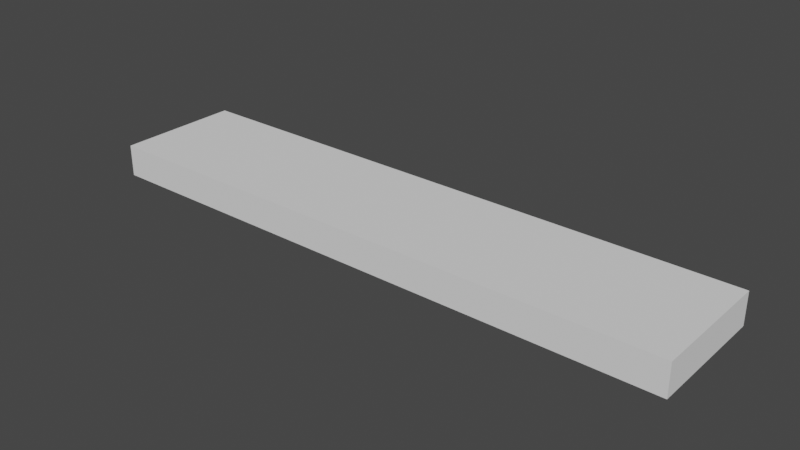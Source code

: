 # Source: Celinglight.blend  (saved by Blender 2.81.16; exported with 4.5.12 LTS)
import bpy
from mathutils import Matrix  # noqa: F401  (used for matrix-valued properties, if any)

bpy.ops.wm.read_factory_settings(use_empty=True)
scene = bpy.context.scene
scene.name = 'Scene'

# ---- collections
col_collection = bpy.data.collections.new('Collection'); scene.collection.children.link(col_collection)

# ---- world
world_world = bpy.data.worlds.new('World'); scene.world = world_world
world_world.use_nodes = True; world_world.node_tree.nodes.clear()
_N = world_world.node_tree.nodes; _L = world_world.node_tree.links
n0 = _N.new('ShaderNodeOutputWorld'); n0.name = 'World Output'; n0.location = (300, 300)
n1 = _N.new('ShaderNodeBackground'); n1.name = 'Background'; n1.location = (10, 300)
n1.inputs[0].default_value = (0.05088, 0.05088, 0.05088, 1.0)
_L.new(n1.outputs[0], n0.inputs[0])
n0.is_active_output = True
world_world.color = (0.05088, 0.05088, 0.05088)
world_world.use_sun_shadow = False
world_world.sun_shadow_jitter_overblur = 0.0

# ---- meshes
me_cube_042 = bpy.data.meshes.new('Cube.042')
me_cube_042.from_pydata([(-25.52, -5.358, -6.726), (-25.52, -5.358, -3.976), (-25.52, 5.418, -6.726), (-25.52, 5.418, -3.976), (25.56, -5.358, -6.726), (25.56, -5.358, -3.976), (25.56, 5.418, -6.726), (25.56, 5.418, -3.976), (-24.31, 4.561, -6.726), (-24.31, -4.502, -6.726), (24.35, 4.561, -6.726), (24.35, -4.502, -6.726), (-24.31, 4.561, -4.376), (-24.31, -4.502, -4.376), (24.35, 4.561, -4.376), (24.35, -4.502, -4.376), (-22.96, 4.101, -4.654), (22.95, 4.101, -4.654), (-22.96, 4.074, -4.925), (22.95, 4.074, -4.925), (-22.96, 3.995, -5.186), (22.95, 3.995, -5.186), (-22.96, 3.867, -5.426), (22.95, 3.867, -5.426), (-22.96, 3.694, -5.637), (22.95, 3.694, -5.637), (-22.96, 3.483, -5.81), (22.95, 3.483, -5.81), (-22.96, 3.243, -5.938), (22.95, 3.243, -5.938), (-22.96, 2.982, -6.017), (22.95, 2.982, -6.017), (-22.96, 2.711, -6.044), (22.95, 2.711, -6.044), (-22.96, 2.439, -6.017), (22.95, 2.439, -6.017), (-22.96, 2.179, -5.938), (22.95, 2.179, -5.938), (-22.96, 1.938, -5.81), (22.95, 1.938, -5.81), (-22.96, 1.728, -5.637), (22.95, 1.728, -5.637), (-22.96, 1.555, -5.426), (22.95, 1.555, -5.426), (-22.96, 1.426, -5.186), (22.95, 1.426, -5.186), (-22.96, 1.347, -4.925), (22.95, 1.347, -4.925), (-22.96, 1.32, -4.654), (22.95, 1.32, -4.654), (-22.96, 1.347, -4.382), (22.95, 1.347, -4.382), (-22.96, 4.074, -4.382), (22.95, 4.074, -4.382), (-22.96, -1.333, -4.654), (22.95, -1.333, -4.654), (-22.96, -1.36, -4.925), (22.95, -1.36, -4.925), (-22.96, -1.439, -5.186), (22.95, -1.439, -5.186), (-22.96, -1.567, -5.426), (22.95, -1.567, -5.426), (-22.96, -1.74, -5.637), (22.95, -1.74, -5.637), (-22.96, -1.951, -5.81), (22.95, -1.951, -5.81), (-22.96, -2.191, -5.938), (22.95, -2.191, -5.938), (-22.96, -2.452, -6.017), (22.95, -2.452, -6.017), (-22.96, -2.723, -6.044), (22.95, -2.723, -6.044), (-22.96, -2.994, -6.017), (22.95, -2.994, -6.017), (-22.96, -3.255, -5.938), (22.95, -3.255, -5.938), (-22.96, -3.496, -5.81), (22.95, -3.496, -5.81), (-22.96, -3.706, -5.637), (22.95, -3.706, -5.637), (-22.96, -3.879, -5.426), (22.95, -3.879, -5.426), (-22.96, -4.008, -5.186), (22.95, -4.008, -5.186), (-22.96, -4.087, -4.925), (22.95, -4.087, -4.925), (-22.96, -4.114, -4.654), (22.95, -4.114, -4.654), (-22.96, -4.087, -4.382), (22.95, -4.087, -4.382), (-22.96, -1.36, -4.382), (22.95, -1.36, -4.382)], [], [(0, 1, 3, 2), (2, 3, 7, 6), (6, 7, 5, 4), (4, 5, 1, 0), (2, 6, 10, 8), (7, 3, 1, 5), (11, 9, 13, 15), (0, 2, 8, 9), (6, 4, 11, 10), (4, 0, 9, 11), (12, 14, 15, 13), (8, 10, 14, 12), (10, 11, 15, 14), (9, 8, 12, 13), (16, 17, 19, 18), (18, 19, 21, 20), (20, 21, 23, 22), (22, 23, 25, 24), (24, 25, 27, 26), (26, 27, 29, 28), (28, 29, 31, 30), (30, 31, 33, 32), (32, 33, 35, 34), (34, 35, 37, 36), (36, 37, 39, 38), (38, 39, 41, 40), (40, 41, 43, 42), (42, 43, 45, 44), (44, 45, 47, 46), (46, 47, 49, 48), (48, 49, 51, 50), (50, 51, 53, 52), (16, 18, 20, 22, 24, 26, 28, 30, 32, 34, 36, 38, 40, 42, 44, 46, 48, 50, 52), (52, 53, 17, 16), (19, 17, 53, 51, 49, 47, 45, 43, 41, 39, 37, 35, 33, 31, 29, 27, 25, 23, 21), (54, 55, 57, 56), (56, 57, 59, 58), (58, 59, 61, 60), (60, 61, 63, 62), (62, 63, 65, 64), (64, 65, 67, 66), (66, 67, 69, 68), (68, 69, 71, 70), (70, 71, 73, 72), (72, 73, 75, 74), (74, 75, 77, 76), (76, 77, 79, 78), (78, 79, 81, 80), (80, 81, 83, 82), (82, 83, 85, 84), (84, 85, 87, 86), (86, 87, 89, 88), (88, 89, 91, 90), (54, 56, 58, 60, 62, 64, 66, 68, 70, 72, 74, 76, 78, 80, 82, 84, 86, 88, 90), (90, 91, 55, 54), (57, 55, 91, 89, 87, 85, 83, 81, 79, 77, 75, 73, 71, 69, 67, 65, 63, 61, 59)])
_uv = me_cube_042.uv_layers.new(name='UVMap')
_uv.uv.foreach_set('vector', [0.6268, 0.8104, 0.6745, 0.8104, 0.6745, 1.0, 0.6268, 1.0, 0.5791, 0.8997, 0.5314, 0.8998, 0.5314, 0.0001673, 0.5791, 0.0, 0.9154, 0.8091, 0.9631, 0.8091, 0.9631, 0.9987, 0.9154, 0.9987, 0.5791, 0.0001673, 0.6268, 0.0, 0.6268, 0.8997, 0.5791, 0.8998, 0.0, 0.9016, 1.324e-07, 0.0, 0.01486, 0.02136, 0.01486, 0.8802, 0.3741, 0.0, 0.3741, 0.9016, 0.1871, 0.9016, 0.1871, 0.0, 0.7622, 0.0, 0.7622, 0.857, 0.7215, 0.8572, 0.7215, 0.000143, 0.1871, 0.9016, 0.0, 0.9016, 0.01486, 0.8802, 0.1722, 0.8802, 1.324e-07, 0.0, 0.1871, 6.733e-08, 0.1722, 0.02136, 0.01486, 0.02136, 0.1871, 6.733e-08, 0.1871, 0.9016, 0.1722, 0.8802, 0.1722, 0.02136, 0.3741, 0.8589, 0.3741, 0.0, 0.5314, 6.733e-08, 0.5314, 0.8589, 0.803, 0.0, 0.803, 0.857, 0.7622, 0.8572, 0.7622, 0.000143, 0.912, 0.8091, 0.912, 0.9686, 0.8712, 0.9686, 0.8712, 0.8091, 0.7153, 0.8104, 0.7153, 0.9699, 0.6745, 0.9699, 0.6745, 0.8104, 0.9201, 0.8087, 0.9201, 0.0, 0.9248, 1.424e-05, 0.9248, 0.8087, 0.9248, 0.8087, 0.9248, 1.424e-05, 0.9294, 8.938e-05, 0.9294, 0.8088, 0.9294, 0.8088, 0.9294, 8.938e-05, 0.9337, 0.0002225, 0.9337, 0.8089, 0.9337, 0.8089, 0.9337, 0.0002225, 0.9375, 0.0004085, 0.9375, 0.8091, 0.803, 0.8104, 0.803, 0.0, 0.8066, 0.0, 0.8066, 0.8104, 0.8066, 0.8104, 0.8066, 0.0, 0.8108, 0.0, 0.8108, 0.8104, 0.8108, 0.8104, 0.8108, 0.0, 0.8153, 0.0, 0.8153, 0.8104, 0.8153, 0.8104, 0.8153, 0.0, 0.82, 0.0, 0.82, 0.8104, 0.82, 0.8104, 0.82, 0.0, 0.8247, 0.0, 0.8247, 0.8104, 0.8247, 0.8104, 0.8247, 0.0, 0.8293, 0.0, 0.8293, 0.8104, 0.8293, 0.8104, 0.8293, 0.0, 0.8334, 0.0, 0.8334, 0.8104, 0.8334, 0.8104, 0.8334, 0.0, 0.8371, 0.0, 0.8371, 0.8104, 0.8933, 0.0004086, 0.8933, 0.8091, 0.8895, 0.8089, 0.8895, 0.0002226, 0.8895, 0.0002226, 0.8895, 0.8089, 0.8852, 0.8088, 0.8852, 8.942e-05, 0.8852, 8.942e-05, 0.8852, 0.8088, 0.8806, 0.8087, 0.8806, 1.424e-05, 0.8806, 1.424e-05, 0.8806, 0.8087, 0.8759, 0.8087, 0.8759, 0.0, 0.8759, 0.0, 0.8759, 0.8087, 0.8712, 0.8088, 0.8712, 4.723e-05, 0.7215, 0.0, 0.7215, 0.8104, 0.6741, 0.8104, 0.6741, 0.0, 0.7744, 0.9061, 0.7697, 0.9056, 0.7652, 0.9042, 0.761, 0.902, 0.7574, 0.8989, 0.7544, 0.8952, 0.7521, 0.891, 0.7508, 0.8864, 0.7503, 0.8816, 0.7508, 0.8769, 0.7521, 0.8723, 0.7544, 0.868, 0.7574, 0.8643, 0.761, 0.8613, 0.7652, 0.859, 0.7697, 0.8576, 0.7744, 0.8572, 0.7792, 0.8576, 0.7792, 0.9056, 0.9154, 0.8088, 0.9154, 4.723e-05, 0.9201, 0.0, 0.9201, 0.8087, 0.8512, 0.8109, 0.8559, 0.8104, 0.8606, 0.8109, 0.8606, 0.8589, 0.8559, 0.8593, 0.8512, 0.8589, 0.8467, 0.8575, 0.8425, 0.8552, 0.8389, 0.8522, 0.8359, 0.8485, 0.8336, 0.8442, 0.8323, 0.8397, 0.8318, 0.8349, 0.8323, 0.8301, 0.8336, 0.8255, 0.8359, 0.8213, 0.8389, 0.8176, 0.8425, 0.8146, 0.8467, 0.8123, 0.9422, 0.8087, 0.9422, 0.0, 0.9469, 1.421e-05, 0.9469, 0.8087, 0.9469, 0.8087, 0.9469, 1.421e-05, 0.9515, 8.935e-05, 0.9515, 0.8088, 0.9515, 0.8088, 0.9515, 8.935e-05, 0.9558, 0.0002225, 0.9558, 0.8089, 0.9558, 0.8089, 0.9558, 0.0002225, 0.9596, 0.0004085, 0.9596, 0.8091, 0.8371, 0.8104, 0.8371, 0.0, 0.8408, 0.0, 0.8408, 0.8104, 0.8408, 0.8104, 0.8408, 0.0, 0.8449, 0.0, 0.8449, 0.8104, 0.8449, 0.8104, 0.8449, 0.0, 0.8495, 0.0, 0.8495, 0.8104, 0.8495, 0.8104, 0.8495, 0.0, 0.8542, 0.0, 0.8542, 0.8104, 0.8542, 0.8104, 0.8542, 0.0, 0.8589, 0.0, 0.8589, 0.8104, 0.8589, 0.8104, 0.8589, 0.0, 0.8634, 0.0, 0.8634, 0.8104, 0.8634, 0.8104, 0.8634, 0.0, 0.8676, 0.0, 0.8676, 0.8104, 0.8676, 0.8104, 0.8676, 0.0, 0.8712, 0.0, 0.8712, 0.8104, 0.9154, 0.0004087, 0.9154, 0.8091, 0.9116, 0.8089, 0.9116, 0.0002226, 0.9116, 0.0002226, 0.9116, 0.8089, 0.9073, 0.8088, 0.9073, 8.938e-05, 0.9073, 8.938e-05, 0.9073, 0.8088, 0.9027, 0.8087, 0.9027, 1.421e-05, 0.9027, 1.421e-05, 0.9027, 0.8087, 0.898, 0.8087, 0.898, 0.0, 0.898, 0.0, 0.898, 0.8087, 0.8933, 0.8088, 0.8933, 4.727e-05, 0.6268, 0.8104, 0.6268, 0.0, 0.6741, 0.0, 0.6741, 0.8104, 0.7456, 0.9061, 0.7409, 0.9056, 0.7364, 0.9042, 0.7322, 0.902, 0.7285, 0.8989, 0.7255, 0.8952, 0.7233, 0.891, 0.7219, 0.8864, 0.7215, 0.8816, 0.7219, 0.8769, 0.7233, 0.8723, 0.7255, 0.868, 0.7285, 0.8643, 0.7322, 0.8613, 0.7364, 0.859, 0.7409, 0.8576, 0.7456, 0.8572, 0.7503, 0.8576, 0.7503, 0.9056, 0.9375, 0.8088, 0.9375, 4.723e-05, 0.9422, 0.0, 0.9422, 0.8087, 0.8224, 0.8109, 0.8271, 0.8104, 0.8318, 0.8109, 0.8318, 0.8589, 0.8271, 0.8593, 0.8224, 0.8589, 0.8179, 0.8575, 0.8137, 0.8552, 0.81, 0.8522, 0.807, 0.8485, 0.8048, 0.8442, 0.8034, 0.8397, 0.803, 0.8349, 0.8034, 0.8301, 0.8048, 0.8255, 0.807, 0.8213, 0.81, 0.8176, 0.8137, 0.8146, 0.8179, 0.8123])
me_cube_042.use_remesh_fix_poles = True
me_cube_042.use_remesh_preserve_attributes = False
me_cube_042.use_mirror_vertex_groups = False
me_cube_042.update()

# ---- objects
ob_celing_light_005 = bpy.data.objects.new('Celing light.005', me_cube_042)

# ---- transforms, parenting, visibility, modifiers, constraints
ob_celing_light_005.location = (0.0, 0.0, 0.0)
ob_celing_light_005.scale = (0.06437, 0.06437, 0.06437)
ob_celing_light_005.lineart.crease_threshold = 0.0

# ---- collection membership
col_collection.objects.link(ob_celing_light_005)

# ---- scene / render settings (as saved in the file)
scene.frame_start = 1; scene.frame_end = 250; scene.frame_set(1)
scene.render.engine = 'BLENDER_EEVEE_NEXT'
scene.cycles.use_denoising = False
scene.cycles.samples = 128
scene.cycles.sampling_pattern = 'TABULATED_SOBOL'
scene.cycles.use_adaptive_sampling = False
scene.cycles.use_light_tree = False
scene.view_settings.view_transform = 'Filmic'
bpy.context.view_layer.update()

# ---- added for rendering (the .blend has no active camera and no usable light): camera, sun
cam_auto = bpy.data.cameras.new('AutoCamera')
cam_auto.lens = 50.0
cam_auto.sensor_width = 36.0
cam_auto.clip_end = 1000.0
ob_auto_camera = bpy.data.objects.new('AutoCamera', cam_auto)
scene.collection.objects.link(ob_auto_camera)
ob_auto_camera.location = (3.11493, -3.73421, 2.14628)
ob_auto_camera.rotation_euler = (1.09748, -7.21219e-08, 0.694738)
scene.camera = ob_auto_camera
light_auto_sun = bpy.data.lights.new('AutoSun', 'SUN')
light_auto_sun.energy = 3.0
light_auto_sun.angle = 0.0523599
ob_auto_sun = bpy.data.objects.new('AutoSun', light_auto_sun)
scene.collection.objects.link(ob_auto_sun)
ob_auto_sun.rotation_euler = (0.872665, 0.174533, 0.523599)
bpy.context.view_layer.update()

